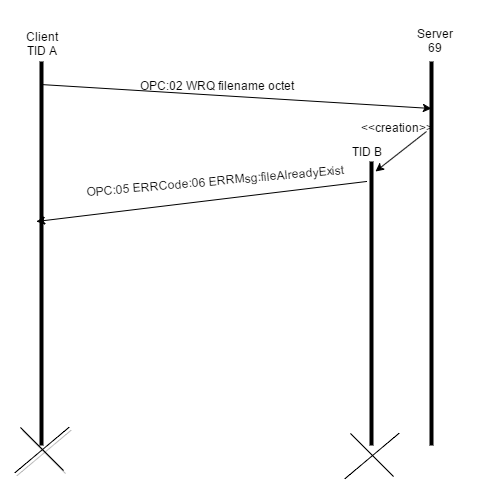

The diagram above was exported from draw.io. Its source (the exported page's mxGraphModel, read from the mxfile embedded in the PNG):
<mxGraphModel dx="880" dy="1719" grid="1" gridSize="10" guides="1" tooltips="1" connect="1" arrows="1" fold="1" page="1" pageScale="1" pageWidth="826" pageHeight="1169" background="#ffffff" math="0">
  <root>
    <mxCell id="0" />
    <mxCell id="1" parent="0" />
    <mxCell id="2" value="" style="line;direction=south;html=1;" parent="1" vertex="1">
      <mxGeometry x="200" y="40" width="10" height="384" as="geometry" />
    </mxCell>
    <mxCell id="3" value="" style="line;direction=south;html=1;" parent="1" vertex="1">
      <mxGeometry x="590" y="40" width="10" height="384" as="geometry" />
    </mxCell>
    <mxCell id="4" value="" style="line;direction=south;html=1;" parent="1" vertex="1">
      <mxGeometry x="530" y="140" width="10" height="284" as="geometry" />
    </mxCell>
    <mxCell id="5" value="" style="endArrow=classic;html=1;exitX=0.059;exitY=0.6;exitPerimeter=0;entryX=0.122;entryY=0.5;entryPerimeter=0;" parent="1" source="2" target="3" edge="1">
      <mxGeometry width="50" height="50" relative="1" as="geometry">
        <mxPoint x="10" y="60" as="sourcePoint" />
        <mxPoint x="60" y="10" as="targetPoint" />
      </mxGeometry>
    </mxCell>
    <mxCell id="6" value="OPC:02 WRQ filename octet" style="text;html=1;strokeColor=none;fillColor=none;align=center;verticalAlign=middle;whiteSpace=wrap;overflow=hidden;" parent="1" vertex="1">
      <mxGeometry x="280" y="22" width="200" height="84" as="geometry" />
    </mxCell>
    <mxCell id="7" value="Client&lt;div&gt;TID A&lt;/div&gt;" style="text;html=1;strokeColor=none;fillColor=none;align=center;verticalAlign=middle;whiteSpace=wrap;overflow=hidden;" parent="1" vertex="1">
      <mxGeometry x="185" y="-20" width="40" height="84" as="geometry" />
    </mxCell>
    <mxCell id="8" value="Server&lt;div&gt;69&lt;/div&gt;" style="text;html=1;strokeColor=none;fillColor=none;align=center;verticalAlign=middle;whiteSpace=wrap;overflow=hidden;" parent="1" vertex="1">
      <mxGeometry x="540" width="115" height="38" as="geometry" />
    </mxCell>
    <mxCell id="10" value="" style="endArrow=classic;html=1;entryX=0.035;entryY=0.1;entryPerimeter=0;dashed=1;" parent="1" target="4" edge="1">
      <mxGeometry width="50" height="50" relative="1" as="geometry">
        <mxPoint x="590" y="110" as="sourcePoint" />
        <mxPoint x="60" y="-80" as="targetPoint" />
      </mxGeometry>
    </mxCell>
    <mxCell id="11" value="TID B" style="text;html=1;strokeColor=none;fillColor=none;align=center;verticalAlign=middle;whiteSpace=wrap;overflow=hidden;" parent="1" vertex="1">
      <mxGeometry x="510" y="120" width="40" height="20" as="geometry" />
    </mxCell>
    <mxCell id="13" value="&amp;lt;&amp;lt;creation&amp;gt;&amp;gt;" style="text;html=1;strokeColor=none;fillColor=none;align=center;verticalAlign=middle;whiteSpace=wrap;overflow=hidden;" parent="1" vertex="1">
      <mxGeometry x="520" y="96" width="80" height="20" as="geometry" />
    </mxCell>
    <mxCell id="15" value="" style="endArrow=classic;html=1;" parent="1" edge="1">
      <mxGeometry width="50" height="50" relative="1" as="geometry">
        <mxPoint x="530" y="160" as="sourcePoint" />
        <mxPoint x="200" y="200" as="targetPoint" />
      </mxGeometry>
    </mxCell>
    <mxCell id="16" value="OPC:05 ERRCode:06 ERRMsg:fileAlreadyExist&amp;nbsp;" style="text;html=1;strokeColor=none;fillColor=none;align=center;verticalAlign=middle;whiteSpace=wrap;overflow=hidden;rotation=-5;" parent="1" vertex="1">
      <mxGeometry x="240" y="149" width="280" height="20" as="geometry" />
    </mxCell>
    <mxCell id="18" value="" style="line;direction=south;html=1;rotation=-45;strokeWidth=1;" parent="1" vertex="1">
      <mxGeometry x="515" y="403" width="41" height="61" as="geometry" />
    </mxCell>
    <mxCell id="19" value="" style="line;direction=south;html=1;rotation=-130;strokeWidth=1;" parent="1" vertex="1">
      <mxGeometry x="516" y="399" width="39" height="71" as="geometry" />
    </mxCell>
    <mxCell id="20" value="" style="line;direction=south;html=1;rotation=-45;strokeWidth=1;shadow=1;" vertex="1" parent="1">
      <mxGeometry x="185" y="397" width="41" height="61" as="geometry" />
    </mxCell>
    <mxCell id="21" value="" style="line;direction=south;html=1;rotation=-130;strokeWidth=1;shadow=1;" vertex="1" parent="1">
      <mxGeometry x="186" y="393" width="39" height="71" as="geometry" />
    </mxCell>
  </root>
</mxGraphModel>